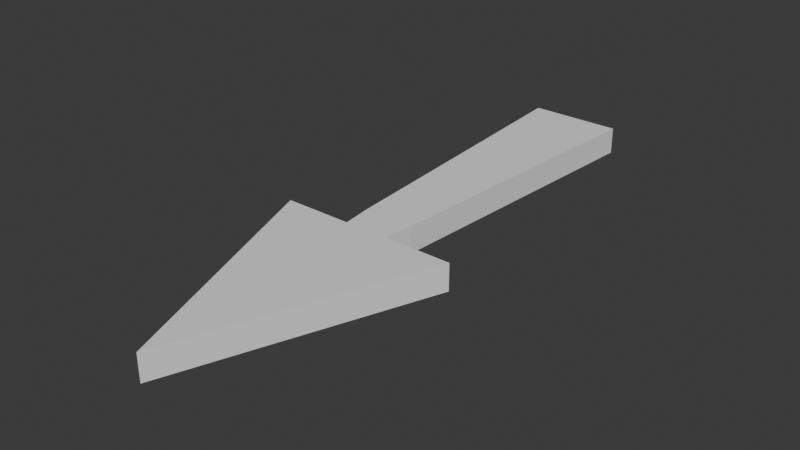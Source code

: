 # Source: arrow.blend  (saved by Blender 5.0.118; exported with 4.5.12 LTS)
import bpy
from mathutils import Matrix  # noqa: F401  (used for matrix-valued properties, if any)

bpy.ops.wm.read_factory_settings(use_empty=True)
scene = bpy.context.scene
scene.name = 'Scene'

# ---- world
world_world = bpy.data.worlds.new('World'); scene.world = world_world
world_world.use_nodes = True; world_world.node_tree.nodes.clear()
_N = world_world.node_tree.nodes; _L = world_world.node_tree.links
n0 = _N.new('ShaderNodeOutputWorld'); n0.name = 'World Output'; n0.location = (200, 100)
n1 = _N.new('ShaderNodeBackground'); n1.name = 'Background'; n1.location = (-200, 100)
n1.inputs[0].default_value = (0.05088, 0.05088, 0.05088, 1.0)
_L.new(n1.outputs[0], n0.inputs[0])
n0.is_active_output = True
world_world.color = (0.05088, 0.05088, 0.05088)
world_world.sun_shadow_jitter_overblur = 0.0

# ---- meshes
me_cube_001 = bpy.data.meshes.new('Cube.001')
me_cube_001.from_pydata([(-0.3699, -1.437, 0.1723), (-0.37, -1.437, 0.6366), (-0.7909, 4.392, 0.1731), (-0.7921, 4.392, 0.6392), (0.3863, -1.437, 0.1716), (0.3862, -1.437, 0.6359), (0.8084, 4.392, 0.169), (0.8072, 4.392, 0.6351), (0.008736, -5.668, 0.1725), (0.007556, -5.668, 0.636), (-1.555, -1.432, 0.1764), (-1.556, -1.432, 0.64), (1.572, -1.432, 0.1685), (1.571, -1.432, 0.632), (-0.4323, -0.904, 0.1723), (-0.4324, -0.904, 0.6367), (0.4486, -0.904, 0.1715), (0.4486, -0.904, 0.636)], [], [(14, 15, 3, 2), (2, 3, 7, 6), (16, 17, 5, 4), (14, 16, 4, 0), (17, 15, 1, 5), (8, 9, 11, 10), (10, 11, 13, 12), (11, 9, 13), (12, 13, 9, 8), (8, 10, 12), (7, 3, 15, 17), (2, 6, 16, 14), (6, 7, 17, 16), (0, 1, 15, 14)])
_uv = me_cube_001.uv_layers.new(name='UVMap')
_uv.uv.foreach_set('vector', [0.375, 0.02285, 0.625, 0.02285, 0.625, 0.25, 0.375, 0.25, 0.375, 0.25, 0.625, 0.25, 0.625, 0.5, 0.375, 0.5, 0.375, 0.7272, 0.625, 0.7272, 0.625, 0.75, 0.375, 0.75, 0.125, 0.7272, 0.375, 0.7272, 0.375, 0.75, 0.125, 0.75, 0.625, 0.7272, 0.875, 0.7272, 0.875, 0.75, 0.625, 0.75, 1.0, 0.5, 1.0, 1.0, 0.6667, 1.0, 0.6667, 0.5, 0.6667, 0.5, 0.6667, 1.0, 0.3333, 1.0, 0.3333, 0.5, 0.4578, 0.13, 0.25, 0.49, 0.04215, 0.13, 0.3333, 0.5, 0.3333, 1.0, -5.96e-08, 1.0, -5.96e-08, 0.5, 0.75, 0.49, 0.9578, 0.13, 0.5422, 0.13, 0.625, 0.5, 0.875, 0.5, 0.875, 0.7272, 0.625, 0.7272, 0.125, 0.5, 0.375, 0.5, 0.375, 0.7272, 0.125, 0.7272, 0.375, 0.5, 0.625, 0.5, 0.625, 0.7272, 0.375, 0.7272, 0.375, 0.0, 0.625, 0.0, 0.625, 0.02285, 0.375, 0.02285])
me_cube_001.update()

# ---- objects
ob_arrow = bpy.data.objects.new('arrow', me_cube_001)

# ---- transforms, parenting, visibility, modifiers, constraints
ob_arrow.location = (0.0, 0.0, 0.0)

# ---- collection membership
scene.collection.objects.link(ob_arrow)

# ---- scene / render settings (as saved in the file)
scene.frame_start = 1; scene.frame_end = 250; scene.frame_set(1)
scene.render.engine = 'BLENDER_EEVEE_NEXT'
scene.render.bake_bias = 0.0
scene.render.bake_samples = 0
scene.cycles.sampling_pattern = 'TABULATED_SOBOL'
scene.eevee.use_volume_custom_range = False
bpy.context.view_layer.update()

# ---- added for rendering (the .blend has no active camera and no usable light): camera, sun
cam_auto = bpy.data.cameras.new('AutoCamera')
cam_auto.lens = 50.0
cam_auto.sensor_width = 36.0
cam_auto.clip_end = 1000.0
ob_auto_camera = bpy.data.objects.new('AutoCamera', cam_auto)
scene.collection.objects.link(ob_auto_camera)
ob_auto_camera.location = (9.76509, -12.346, 8.20979)
ob_auto_camera.rotation_euler = (1.09748, -7.21219e-08, 0.694738)
scene.camera = ob_auto_camera
light_auto_sun = bpy.data.lights.new('AutoSun', 'SUN')
light_auto_sun.energy = 3.0
light_auto_sun.angle = 0.0523599
ob_auto_sun = bpy.data.objects.new('AutoSun', light_auto_sun)
scene.collection.objects.link(ob_auto_sun)
ob_auto_sun.rotation_euler = (0.872665, 0.174533, 0.523599)
bpy.context.view_layer.update()
